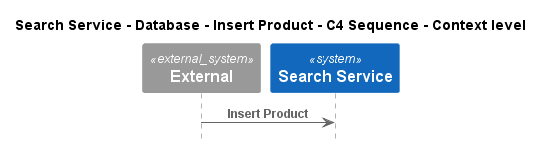

The diagram above was rendered by PlantUML. Its source (embedded in the PNG):
@startuml
!pragma layout smetana
!include ..\..\..\..\..\..\.c4s\C4_Sequence.puml

title Search Service - Database - Insert Product - C4 Sequence - Context level

System_Ext(C4InterFlow.SoftwareSystems.ExternalSystem, "External", "")
System(ECommercePlatform.SoftwareSystems.SearchService, "Search Service", "")

Rel(C4InterFlow.SoftwareSystems.ExternalSystem, ECommercePlatform.SoftwareSystems.SearchService, "Insert Product")


@enduml